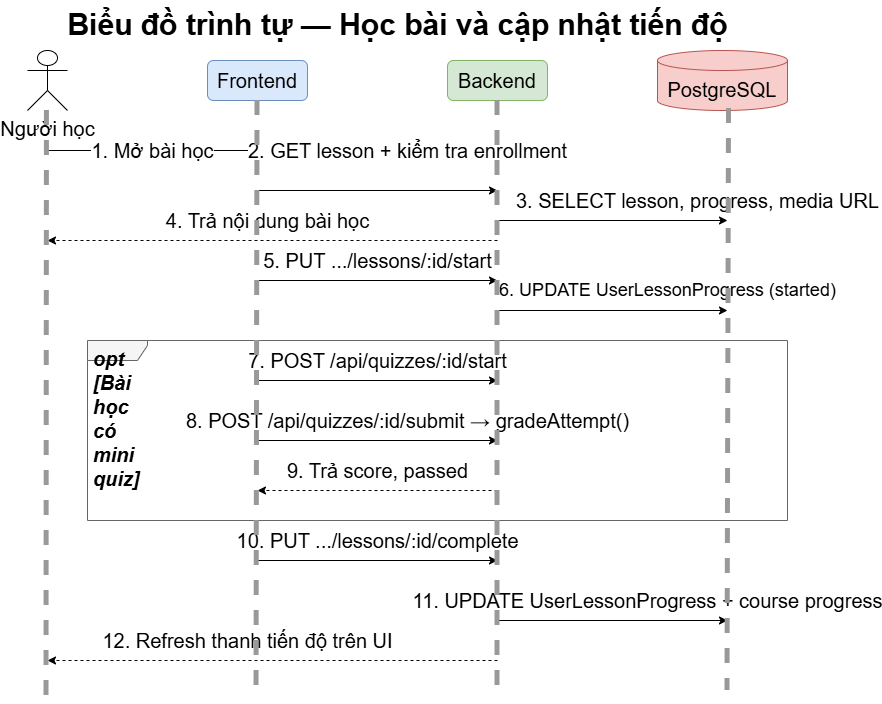

The diagram above was exported from draw.io. Its source (the exported page's mxGraphModel, read from the mxfile embedded in the PNG):
<mxGraphModel dx="1210" dy="728" grid="1" gridSize="10" guides="1" tooltips="1" connect="1" arrows="1" fold="1" page="1" pageScale="1" pageWidth="1200" pageHeight="850" math="0" shadow="0">
  <root>
    <mxCell id="0" />
    <mxCell id="1" parent="0" />
    <mxCell id="title" parent="1" style="text;html=1;strokeColor=none;fillColor=none;align=center;fontStyle=1;fontSize=30;" value="Biểu đồ trình tự — Học bài và cập nhật tiến độ" vertex="1">
      <mxGeometry height="30" width="500" x="180" y="10" as="geometry" />
    </mxCell>
    <mxCell id="a1" parent="1" style="shape=umlActor;verticalLabelPosition=bottom;verticalAlign=top;html=1;fontSize=20;" value="Người học" vertex="1">
      <mxGeometry height="60" width="40" x="60" y="60" as="geometry" />
    </mxCell>
    <mxCell id="a2" parent="1" style="rounded=1;whiteSpace=wrap;html=1;fillColor=#dae8fc;strokeColor=#6c8ebf;fontSize=20;" value="Frontend" vertex="1">
      <mxGeometry height="40" width="100" x="240" y="70" as="geometry" />
    </mxCell>
    <mxCell id="a3" parent="1" style="rounded=1;whiteSpace=wrap;html=1;fillColor=#d5e8d4;strokeColor=#82b366;fontSize=20;" value="Backend" vertex="1">
      <mxGeometry height="40" width="100" x="480" y="70" as="geometry" />
    </mxCell>
    <mxCell id="a4" parent="1" style="shape=cylinder3;whiteSpace=wrap;html=1;boundedLbl=1;backgroundOutline=1;size=10;fillColor=#f8cecc;strokeColor=#b85450;fontSize=20;" value="PostgreSQL" vertex="1">
      <mxGeometry height="60" width="130" x="690" y="60" as="geometry" />
    </mxCell>
    <mxCell id="m1" edge="1" parent="1" style="endArrow=classic;html=1;fontSize=20;" value="1. Mở bài học">
      <mxGeometry relative="1" as="geometry">
        <mxPoint x="80" y="160" as="sourcePoint" />
        <mxPoint x="290" y="160" as="targetPoint" />
      </mxGeometry>
    </mxCell>
    <mxCell id="m2" edge="1" parent="1" style="endArrow=classic;html=1;fontSize=20;" value="2. GET lesson + kiểm tra enrollment">
      <mxGeometry relative="1" x="0.25" y="40" as="geometry">
        <mxPoint as="offset" />
        <mxPoint x="290" y="200" as="sourcePoint" />
        <mxPoint x="530" y="200" as="targetPoint" />
      </mxGeometry>
    </mxCell>
    <mxCell id="m3" edge="1" parent="1" style="endArrow=classic;html=1;fontSize=20;" value="3. SELECT lesson, progress, media URL">
      <mxGeometry relative="1" x="0.7391" y="20" as="geometry">
        <mxPoint as="offset" />
        <mxPoint x="530" y="230" as="sourcePoint" />
        <mxPoint x="760" y="230" as="targetPoint" />
      </mxGeometry>
    </mxCell>
    <mxCell id="m4" edge="1" parent="1" style="endArrow=classic;html=1;dashed=1;fontSize=20;" value="4. Trả nội dung bài học">
      <mxGeometry relative="1" x="0.0222" y="-20" as="geometry">
        <mxPoint as="offset" />
        <mxPoint x="530" y="250" as="sourcePoint" />
        <mxPoint x="80" y="250" as="targetPoint" />
      </mxGeometry>
    </mxCell>
    <mxCell id="m5" edge="1" parent="1" style="endArrow=classic;html=1;fontSize=20;" value="5. PUT .../lessons/:id/start">
      <mxGeometry relative="1" y="20" as="geometry">
        <mxPoint as="offset" />
        <mxPoint x="290" y="290" as="sourcePoint" />
        <mxPoint x="530" y="290" as="targetPoint" />
      </mxGeometry>
    </mxCell>
    <mxCell id="m6" edge="1" parent="1" style="endArrow=classic;html=1;fontSize=18;" value="6. UPDATE UserLessonProgress (started)">
      <mxGeometry relative="1" x="0.4783" y="20" as="geometry">
        <mxPoint as="offset" />
        <mxPoint x="530" y="320" as="sourcePoint" />
        <mxPoint x="760" y="320" as="targetPoint" />
      </mxGeometry>
    </mxCell>
    <mxCell id="opt" parent="1" style="shape=umlFrame;whiteSpace=wrap;html=1;width=60;height=20;fillColor=#f5f5f5;strokeColor=#666666;align=left;verticalAlign=top;spacingLeft=4;fontSize=20;" value="&lt;i&gt;&lt;b&gt;opt [Bài học có mini quiz]&lt;/b&gt;&lt;/i&gt;" vertex="1">
      <mxGeometry height="180" width="700" x="120" y="350" as="geometry" />
    </mxCell>
    <mxCell id="m7" edge="1" parent="1" style="endArrow=classic;html=1;fontSize=20;" value="7. POST /api/quizzes/:id/start">
      <mxGeometry relative="1" y="20" as="geometry">
        <mxPoint as="offset" />
        <mxPoint x="290" y="390" as="sourcePoint" />
        <mxPoint x="530" y="390" as="targetPoint" />
      </mxGeometry>
    </mxCell>
    <mxCell id="m8" edge="1" parent="1" style="endArrow=classic;html=1;fontSize=20;" value="8. POST /api/quizzes/:id/submit → gradeAttempt()">
      <mxGeometry relative="1" x="0.25" y="20" as="geometry">
        <mxPoint as="offset" />
        <mxPoint x="290" y="450" as="sourcePoint" />
        <mxPoint x="530" y="450" as="targetPoint" />
      </mxGeometry>
    </mxCell>
    <mxCell id="m9" edge="1" parent="1" style="endArrow=classic;html=1;dashed=1;fontSize=20;" value="9. Trả score, passed">
      <mxGeometry relative="1" y="-20" as="geometry">
        <mxPoint as="offset" />
        <mxPoint x="530" y="500" as="sourcePoint" />
        <mxPoint x="290" y="500" as="targetPoint" />
      </mxGeometry>
    </mxCell>
    <mxCell id="m10" edge="1" parent="1" style="endArrow=classic;html=1;fontSize=20;" value="10. PUT .../lessons/:id/complete">
      <mxGeometry relative="1" y="20" as="geometry">
        <mxPoint as="offset" />
        <mxPoint x="290" y="570" as="sourcePoint" />
        <mxPoint x="530" y="570" as="targetPoint" />
      </mxGeometry>
    </mxCell>
    <mxCell id="m11" edge="1" parent="1" style="endArrow=classic;html=1;fontSize=20;" value="11. UPDATE UserLessonProgress + course progress">
      <mxGeometry relative="1" x="0.3043" y="20" as="geometry">
        <mxPoint as="offset" />
        <mxPoint x="530" y="630" as="sourcePoint" />
        <mxPoint x="760" y="630" as="targetPoint" />
      </mxGeometry>
    </mxCell>
    <mxCell id="m12" edge="1" parent="1" style="endArrow=classic;html=1;dashed=1;fontSize=20;" value="12. Refresh thanh tiến độ trên UI">
      <mxGeometry relative="1" x="0.1111" y="-20" as="geometry">
        <mxPoint as="offset" />
        <mxPoint x="530" y="670" as="sourcePoint" />
        <mxPoint x="80" y="670" as="targetPoint" />
      </mxGeometry>
    </mxCell>
    <mxCell id="cxOJRoB2ITKxYeMlWuCY-1" edge="1" parent="1" style="endArrow=none;dashed=1;html=1;strokeColor=#999999;fontSize=20;strokeWidth=5;">
      <mxGeometry relative="1" as="geometry">
        <mxPoint x="79.44" y="120" as="sourcePoint" />
        <mxPoint x="79" y="710" as="targetPoint" />
      </mxGeometry>
    </mxCell>
    <mxCell id="cxOJRoB2ITKxYeMlWuCY-2" edge="1" parent="1" source="a2" style="endArrow=none;dashed=1;html=1;strokeColor=#999999;fontSize=20;strokeWidth=5;exitX=0.5;exitY=1;exitDx=0;exitDy=0;">
      <mxGeometry relative="1" as="geometry">
        <mxPoint x="290" y="150" as="sourcePoint" />
        <mxPoint x="289" y="710" as="targetPoint" />
      </mxGeometry>
    </mxCell>
    <mxCell id="cxOJRoB2ITKxYeMlWuCY-3" edge="1" parent="1" source="a3" style="endArrow=none;dashed=1;html=1;strokeColor=#999999;fontSize=20;strokeWidth=5;exitX=0.5;exitY=1;exitDx=0;exitDy=0;">
      <mxGeometry relative="1" as="geometry">
        <mxPoint x="530" y="140" as="sourcePoint" />
        <mxPoint x="530" y="700" as="targetPoint" />
      </mxGeometry>
    </mxCell>
    <mxCell id="cxOJRoB2ITKxYeMlWuCY-4" edge="1" parent="1" source="a4" style="endArrow=none;dashed=1;html=1;strokeColor=#999999;fontSize=20;strokeWidth=5;exitX=0.55;exitY=0.967;exitDx=0;exitDy=0;exitPerimeter=0;">
      <mxGeometry relative="1" as="geometry">
        <mxPoint x="770" y="250" as="sourcePoint" />
        <mxPoint x="760" y="700" as="targetPoint" />
      </mxGeometry>
    </mxCell>
  </root>
</mxGraphModel>